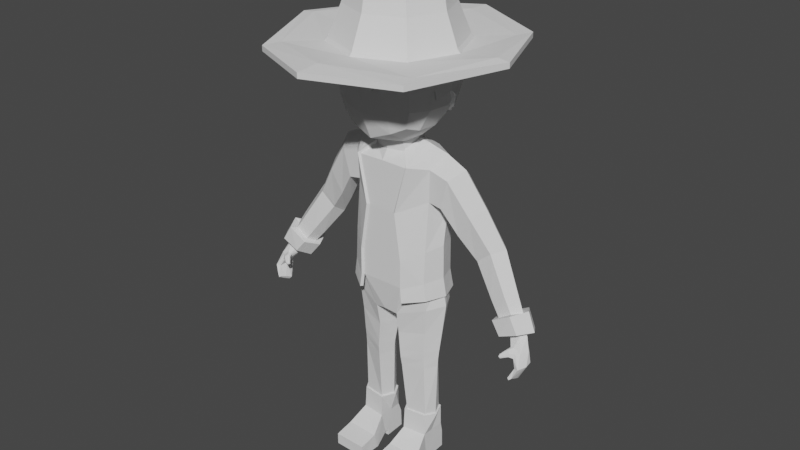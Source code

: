 # Source: model_final.blend  (saved by Blender 2.82.7; exported with 4.5.12 LTS)
import bpy
from mathutils import Matrix  # noqa: F401  (used for matrix-valued properties, if any)

bpy.ops.wm.read_factory_settings(use_empty=True)
scene = bpy.context.scene
scene.name = 'Scene'

# ---- collections
col_collection = bpy.data.collections.new('Collection'); scene.collection.children.link(col_collection)

# ---- world
world_world = bpy.data.worlds.new('World'); scene.world = world_world
world_world.use_nodes = True; world_world.node_tree.nodes.clear()
_N = world_world.node_tree.nodes; _L = world_world.node_tree.links
n0 = _N.new('ShaderNodeOutputWorld'); n0.name = 'World Output'; n0.location = (300, 300)
n1 = _N.new('ShaderNodeBackground'); n1.name = 'Background'; n1.location = (10, 300)
n1.inputs[0].default_value = (0.05088, 0.05088, 0.05088, 1.0)
_L.new(n1.outputs[0], n0.inputs[0])
n0.is_active_output = True
world_world.color = (0.05088, 0.05088, 0.05088)
world_world.use_sun_shadow = False
world_world.sun_shadow_jitter_overblur = 0.0

# ---- meshes
me_cube = bpy.data.meshes.new('Cube')
me_cube.from_pydata([(0.0, -0.743, 0.9061), (0.0, -0.746, -1.27), (0.0, -0.7454, -0.475), (0.0, -0.6912, 2.239), (1.166, -0.3141, -1.981), (1.222, 0.652, -1.956), (0.0, 0.8628, -2.163), (0.3515, -0.5624, -2.254), (0.4634, 0.7172, -2.221), (1.065, -0.1698, -5.522), (1.075, 0.4466, -5.522), (0.4759, -0.2487, -5.522), (0.4904, 0.4258, -5.522), (1.044, -0.2404, -3.654), (1.074, 0.3813, -3.629), (0.4799, 0.4105, -3.683), (0.4018, -0.4518, -3.707), (1.135, 0.5308, -2.766), (0.4298, 0.5866, -2.89), (1.099, -0.2653, -2.751), (0.3328, -0.4597, -2.903), (0.0, -0.6412, -2.163), (1.226, 0.1113, -5.522), (1.508, 0.1252, -1.888), (0.0, 0.1244, -2.255), (0.1744, 0.1244, -2.331), (0.3081, 0.105, -5.522), (0.229, 0.04692, -3.72), (1.325, 0.05439, -3.606), (1.417, 0.09599, -2.725), (0.1454, 0.1517, -2.928), (1.103, -0.2133, -5.522), (1.114, 0.4912, -5.522), (0.4293, -0.3035, -5.522), (0.4283, 0.4366, -5.522), (1.286, 0.108, -5.522), (0.2375, 0.1008, -5.522), (1.116, -0.247, -6.158), (1.128, 0.4902, -6.158), (0.416, -0.331, -6.158), (0.415, 0.4334, -6.158), (1.111, 0.09184, -6.158), (0.4126, 0.08442, -6.158), (0.2961, -0.8116, -6.541), (1.259, -0.7715, -6.541), (0.2848, -1.364, -6.635), (1.248, -1.342, -6.635), (0.2848, -1.355, -6.992), (1.248, -1.339, -6.976), (0.2848, -0.6699, -7.014), (1.248, -0.6732, -6.992), (0.416, -0.1692, -6.844), (1.116, -0.1724, -6.822), (0.416, -0.04181, -6.845), (1.116, -0.02587, -6.83), (0.416, -0.04185, -7.033), (1.116, -0.02582, -7.048), (0.416, 0.5721, -7.005), (1.116, 0.5884, -7.02), (0.416, 0.5503, -6.474), (1.116, 0.5724, -6.473), (3.767, -0.1209, -1.767), (4.191, 0.01514, -1.702), (4.185, -0.5007, -2.405), (4.303, -0.5401, -2.393), (4.017, 0.1001, -2.11), (3.928, -0.124, -2.13), (4.349, -0.02566, -2.387), (4.189, -0.4135, -2.739), (4.175, -0.6135, -2.662), (4.016, -0.4697, -2.723), (4.065, -0.618, -2.672), (3.97, -0.2748, -2.802), (4.164, -0.2745, -2.812), (4.114, -0.6449, -2.706), (4.068, -0.4863, -2.79), (4.023, -0.3122, -2.865), (4.337, -0.1105, -2.032), (4.143, -0.2565, -2.373), (3.927, -0.4311, -1.968), (4.228, -0.3299, -2.032), (4.004, -0.3096, -1.944), (3.914, -0.305, -1.969), (3.896, -0.2748, -2.008), (4.096, -0.446, -2.169), (4.068, -0.4004, -2.189), (4.117, -0.3959, -2.047), (3.778, -0.5541, -2.102), (3.932, -0.265, -2.108), (4.042, -0.3557, -2.208), (3.873, -0.4237, -1.994), (3.857, -0.4034, -2.017), (3.993, -0.518, -2.126), (3.968, -0.5207, -2.132), (3.997, -0.4968, -2.042), (3.873, -0.4133, -2.082), (3.951, -0.469, -2.158), (3.748, -0.5519, -2.12), (3.74, -0.5411, -2.134), (3.814, -0.6038, -2.193), (3.8, -0.6053, -2.197), (3.834, -0.5958, -2.144), (3.761, -0.6135, -2.156), (3.738, -0.529, -2.175), (3.794, -0.5758, -2.221), (0.0, -0.5291, 2.781), (0.0, 0.4757, 2.913), (0.4349, 0.3588, 2.909), (0.5737, 0.02952, 2.853), (0.4352, -0.3753, 2.781), (0.0, -0.5111, 2.51), (0.9827, -0.9404, 3.422), (0.8858, -0.9666, 5.908), (0.9766, 0.7574, 3.639), (0.8858, 0.8893, 5.835), (0.0, 1.011, 3.432), (0.0, 1.172, 5.847), (1.161, 0.8887, 4.738), (1.177, -0.04283, 3.309), (1.06, -0.01523, 6.085), (1.162, -1.03, 4.644), (0.0, -1.145, 2.998), (0.0, -1.248, 5.941), (0.0, 1.392, 4.694), (1.624, -0.02842, 4.678), (0.0, -1.541, 4.534), (0.0, -0.01308, 6.344), (0.5787, 0.8918, 3.518), (0.5229, 1.049, 5.889), (1.053, 0.9259, 5.412), (1.115, 0.8343, 4.074), (1.116, -0.5823, 3.308), (1.113, 0.4514, 3.446), (1.002, 0.5463, 6.002), (1.002, -0.5948, 6.059), (1.052, -1.029, 5.425), (1.118, -1.01, 3.889), (0.5916, -1.084, 3.227), (0.5229, -1.127, 5.983), (0.0, 1.388, 5.327), (0.6295, 1.187, 4.726), (0.0, 1.277, 4.03), (1.504, 0.4746, 4.712), (1.465, -0.0203, 5.489), (1.504, -0.5657, 4.665), (1.526, -0.03665, 3.909), (0.6327, -1.341, 4.588), (0.0, -1.498, 5.321), (0.0, -1.469, 3.737), (0.0, 0.5534, 2.988), (0.7172, -0.007224, 2.912), (0.0, -0.6557, 2.796), (0.0, 0.6688, 6.194), (0.0, -0.7113, 6.275), (0.5615, -0.01333, 6.327), (0.5791, 1.207, 5.375), (0.6113, 1.098, 4.069), (1.422, 0.4521, 3.992), (1.364, 0.5088, 5.468), (1.364, -0.5749, 5.481), (1.422, -0.5678, 3.892), (0.6205, -1.29, 3.814), (0.5795, -1.32, 5.379), (0.6118, 0.4979, 3.141), (0.6206, -0.6337, 2.973), (0.5394, 0.6107, 6.201), (0.5394, -0.6538, 6.279), (1.043, -0.223, -3.928), (0.4176, -0.4123, -3.973), (1.07, 0.3881, -3.902), (0.4855, 0.4106, -3.952), (0.248, 0.05843, -3.983), (1.303, 0.06562, -3.887), (1.06, -0.2522, -3.395), (0.3824, -0.4589, -3.476), (1.09, 0.4128, -3.367), (0.4658, 0.4553, -3.455), (1.351, 0.06129, -3.353), (0.2055, 0.07162, -3.492), (1.347, 0.09054, -1.02), (4.049, -0.1284, -1.687), (0.7462, -0.6912, 2.225), (0.4436, 0.4403, 2.577), (4.031, 0.1709, -1.766), (3.792, 0.1664, -1.834), (4.21, 0.08864, -2.071), (4.193, 0.03845, -2.405), (4.402, -0.2871, -2.369), (0.0, 0.5589, 2.578), (0.0, 0.8884, -1.27), (0.6238, -0.746, -1.27), (1.112, -0.3852, -1.087), (1.146, 0.6192, -1.069), (0.411, -0.743, 0.9061), (0.4627, -0.3572, 2.505), (0.5909, 0.08311, 2.681), (3.676, 0.007979, -1.862), (0.6306, 0.8476, -1.27), (0.6238, -0.7454, -0.475), (4.002, 0.183, -1.693), (3.759, 0.188, -1.772), (4.15, 0.02563, -1.625), (0.0, 0.9466, -0.5197), (0.6508, 0.9035, -0.5188), (0.0, 0.9009, 2.361), (0.0, 0.6121, 2.643), (1.752, -0.2736, 2.007), (1.219, -0.291, 2.172), (0.0, 0.9722, -1.267), (0.0, 1.168, 1.378), (0.6752, -0.8124, -1.268), (1.174, -0.4415, -1.086), (1.177, -0.3897, -0.1745), (1.432, 0.0639, -0.03606), (1.431, 0.08513, -1.019), (1.202, 0.681, -1.067), (1.208, 0.6601, -0.1136), (0.6459, 0.8253, 2.372), (0.6507, 1.125, 1.378), (0.47, -0.8029, 0.9065), (0.7999, -0.7459, 2.26), (0.8786, 0.1127, 2.714), (1.214, 0.7525, 2.077), (1.183, 0.8489, 1.239), (1.177, -0.2621, 1.249), (1.405, 0.2144, 2.5), (1.41, 0.2263, 0.8937), (2.504, 0.4197, -0.4813), (2.434, 0.4521, -0.3851), (2.445, 0.8133, -0.07499), (2.517, 0.8192, -0.1575), (3.218, 0.4111, 0.1447), (3.147, 0.4429, 0.2643), (2.977, 0.0512, 0.1008), (2.914, 0.07206, 0.2056), (2.446, 0.07616, -0.08318), (2.498, 0.09866, -0.1527), (2.812, 0.7601, 0.278), (2.884, 0.7647, 0.1635), (2.591, 0.324, 1.261), (1.983, 0.2091, 2.224), (2.347, -0.122, 1.113), (1.54, -0.2457, 1.176), (1.743, 0.6465, 1.927), (1.532, 0.7304, 1.169), (0.4842, -0.3951, 2.577), (0.6138, 0.08188, 2.762), (0.4586, 0.485, 2.647), (1.994, -0.08653, 0.4903), (2.314, 0.7269, 1.06), (2.385, 0.4299, -0.314), (2.025, 0.3339, 0.2122), (3.081, 0.4234, 0.3844), (2.851, 0.04961, 0.3055), (2.6, 0.781, -0.2736), (3.145, 0.5185, -1.048), (2.565, 0.07775, -0.2439), (3.109, -0.07885, -0.9886), (2.963, 0.7302, 0.03505), (3.489, 0.4945, -0.8236), (3.632, 0.02508, -1.807), (3.018, 0.2053, -1.184), (4.019, -0.1134, -1.618), (3.502, -0.09663, -0.7376), (3.723, 0.2058, -0.7221), (0.648, 0.9298, -1.268), (0.6773, -0.8101, -0.4728), (3.728, -0.1119, -1.709), (1.645, 0.2244, 0.8537), (1.986, 0.7887, 0.4948), (0.0, 0.9442, -1.67), (0.0, 1.031, -1.669), (1.181, -0.3816, -1.597), (1.246, -0.4402, -1.596), (0.6735, -0.7571, -1.67), (1.427, 0.1136, -1.57), (1.217, 0.6639, -1.59), (0.6806, 0.9017, -1.67), (1.514, 0.108, -1.57), (1.276, 0.7283, -1.589), (0.727, -0.8263, -1.669), (0.6987, 0.9872, -1.669), (3.279, 0.1166, -1.506), (3.759, -0.1411, -1.142), (3.456, 0.4104, -1.44), (3.398, -0.1394, -1.378), (3.746, 0.384, -1.237), (3.96, 0.1225, -1.144), (3.714, 0.2666, -1.792), (3.675, -0.1862, -1.705), (4.017, 0.2678, -1.671), (3.555, 0.0232, -1.845), (4.03, -0.1878, -1.568), (4.209, 0.03476, -1.588), (3.421, 0.02384, -1.972), (3.122, 0.1053, -1.581), (4.106, -0.3663, -1.52), (3.85, -0.3365, -1.079), (4.374, 0.04995, -1.521), (4.113, 0.136, -1.036), (3.832, 0.5847, -1.23), (3.318, -0.3254, -1.394), (3.359, 0.5829, -1.504), (3.663, 0.4535, -1.892), (3.592, -0.3855, -1.741), (4.125, 0.4571, -1.662)], [], [(190, 1, 21, 7), (77, 80, 64, 187), (190, 198, 2, 1), (195, 182, 107, 108), (2, 198, 193, 0), (0, 193, 181, 3), (179, 191, 4, 23), (172, 167, 9, 22), (24, 25, 7, 21), (189, 197, 8, 6), (191, 190, 7, 4), (197, 192, 5, 8), (26, 12, 34, 36), (170, 169, 10, 12), (167, 168, 11, 9), (171, 170, 12, 26), (178, 176, 15, 27), (173, 174, 16, 13), (176, 175, 14, 15), (177, 173, 13, 28), (23, 4, 19, 29), (8, 5, 17, 18), (4, 7, 20, 19), (25, 8, 18, 30), (7, 25, 30, 20), (5, 23, 29, 17), (175, 177, 28, 14), (174, 178, 27, 16), (168, 171, 26, 11), (22, 9, 31, 35), (6, 8, 25, 24), (169, 172, 22, 10), (192, 179, 23, 5), (194, 195, 108, 109), (62, 180, 80, 77), (180, 61, 82, 81), (11, 26, 36, 33), (9, 11, 33, 31), (10, 22, 35, 32), (12, 10, 32, 34), (36, 34, 40, 42), (33, 36, 42, 39), (31, 33, 39, 37), (35, 31, 37, 41), (32, 35, 41, 38), (34, 32, 38, 40), (37, 39, 43, 44), (44, 43, 45, 46), (46, 45, 47, 48), (48, 47, 49, 50), (50, 49, 51, 52), (52, 51, 53, 54), (54, 53, 55, 56), (56, 55, 57, 58), (58, 57, 59, 60), (38, 60, 59, 40), (46, 48, 50, 44), (44, 50, 52, 37), (37, 52, 54, 41), (41, 54, 60, 38), (56, 58, 60, 54), (43, 49, 47, 45), (39, 51, 49, 43), (42, 53, 51, 39), (42, 40, 59, 53), (53, 59, 57, 55), (80, 180, 81, 86), (78, 63, 85, 89), (66, 78, 89, 88), (78, 186, 72, 70), (64, 63, 71, 74, 69), (66, 65, 186, 78), (69, 74, 75, 68), (72, 76, 75, 70), (67, 187, 68, 73), (187, 64, 69, 68), (186, 67, 73, 76, 72), (63, 78, 70, 71), (75, 74, 71, 70), (75, 76, 73, 68), (86, 81, 79, 94), (81, 82, 90, 79), (88, 89, 96, 95), (85, 84, 92, 93), (196, 66, 88, 83), (64, 80, 86, 84), (61, 196, 83, 82), (63, 64, 84, 85), (79, 90, 97, 87), (95, 96, 104, 103), (93, 92, 99, 100), (96, 93, 100, 104), (83, 88, 95, 91), (84, 86, 94, 92), (82, 83, 91, 90), (89, 85, 93, 96), (97, 98, 103, 102), (87, 97, 102, 101), (102, 103, 104, 100), (101, 102, 100, 99), (94, 79, 87, 101), (91, 95, 103, 98), (92, 94, 101, 99), (90, 91, 98, 97), (182, 188, 106, 107), (110, 194, 109, 105), (3, 181, 194, 110), (123, 139, 155, 140), (139, 116, 128, 155), (155, 128, 114, 129), (140, 155, 129, 117), (115, 141, 156, 127), (141, 123, 140, 156), (156, 140, 117, 130), (127, 156, 130, 113), (113, 130, 157, 132), (130, 117, 142, 157), (157, 142, 124, 145), (132, 157, 145, 118), (117, 129, 158, 142), (129, 114, 133, 158), (158, 133, 119, 143), (142, 158, 143, 124), (124, 143, 159, 144), (143, 119, 134, 159), (159, 134, 112, 135), (144, 159, 135, 120), (118, 145, 160, 131), (145, 124, 144, 160), (160, 144, 120, 136), (131, 160, 136, 111), (111, 136, 161, 137), (136, 120, 146, 161), (161, 146, 125, 148), (137, 161, 148, 121), (120, 135, 162, 146), (135, 112, 138, 162), (162, 138, 122, 147), (146, 162, 147, 125), (115, 127, 163, 149), (127, 113, 132, 163), (163, 132, 118, 150), (150, 118, 131, 164), (164, 131, 111, 137), (151, 164, 137, 121), (114, 128, 165, 133), (128, 116, 152, 165), (165, 152, 126, 154), (133, 165, 154, 119), (119, 154, 166, 134), (154, 126, 153, 166), (166, 153, 122, 138), (134, 166, 138, 112), (109, 164, 151, 105), (109, 108, 150, 164), (107, 163, 150, 108), (107, 106, 149, 163), (14, 28, 172, 169), (16, 27, 171, 168), (27, 15, 170, 171), (13, 16, 168, 167), (15, 14, 169, 170), (28, 13, 167, 172), (20, 30, 178, 174), (17, 29, 177, 175), (29, 19, 173, 177), (18, 17, 175, 176), (19, 20, 174, 173), (30, 18, 176, 178), (196, 184, 65, 66), (183, 62, 77, 185), (184, 183, 185, 65), (185, 77, 187, 67), (65, 185, 67, 186), (196, 61, 267, 260), (188, 182, 247, 205), (61, 180, 262, 267), (211, 210, 280, 273), (208, 265, 281, 271), (198, 190, 210, 266), (193, 198, 266, 219), (194, 181, 220, 245), (181, 193, 219, 220), (214, 211, 273, 278), (215, 214, 278, 279), (180, 62, 201, 262), (62, 183, 199, 201), (182, 195, 246, 247), (184, 196, 260, 200), (179, 192, 276, 275), (195, 194, 245, 246), (183, 184, 200, 199), (219, 224, 207, 220), (203, 202, 209, 218), (214, 213, 212, 211), (265, 203, 216, 215), (268, 244, 269, 251), (251, 269, 229, 250), (218, 209, 204, 217), (213, 216, 223, 226), (266, 212, 224, 219), (225, 221, 220, 207), (223, 218, 217, 222), (211, 212, 266, 210), (216, 203, 218, 223), (208, 202, 203, 265), (222, 217, 221, 225), (212, 213, 226, 224), (215, 216, 213, 214), (293, 292, 262, 201), (292, 289, 267, 262), (291, 288, 200, 260), (288, 290, 199, 200), (289, 291, 260, 267), (290, 293, 201, 199), (237, 252, 232, 238), (235, 250, 228, 236), (229, 237, 238, 230), (250, 229, 230, 228), (253, 235, 236, 234), (252, 253, 234, 232), (225, 207, 206, 240), (207, 224, 242, 206), (226, 223, 244, 268), (223, 222, 243, 244), (224, 226, 268, 242), (222, 225, 240, 243), (217, 204, 205, 247), (220, 221, 246, 245), (221, 217, 247, 246), (240, 206, 241, 239), (206, 242, 248, 241), (244, 243, 249, 269), (242, 268, 251, 248), (243, 240, 239, 249), (258, 231, 264, 259), (256, 227, 261, 257), (254, 258, 259, 255), (227, 254, 255, 261), (233, 256, 257, 263), (231, 233, 263, 264), (239, 241, 253, 252), (241, 248, 235, 253), (269, 249, 237, 229), (248, 251, 250, 235), (249, 239, 252, 237), (232, 234, 233, 231), (234, 236, 256, 233), (228, 230, 254, 227), (230, 238, 258, 254), (236, 228, 227, 256), (238, 232, 231, 258), (275, 276, 279, 278), (272, 275, 278, 273), (276, 277, 281, 279), (274, 272, 273, 280), (277, 270, 271, 281), (210, 190, 274, 280), (192, 197, 277, 276), (191, 179, 275, 272), (197, 189, 270, 277), (190, 191, 272, 274), (265, 215, 279, 281), (259, 264, 287, 286), (257, 261, 282, 285), (255, 259, 286, 284), (261, 255, 284, 282), (263, 257, 285, 283), (264, 263, 283, 287), (293, 290, 305, 298), (283, 285, 301, 297), (288, 291, 294, 303), (286, 287, 299, 300), (282, 284, 302, 295), (290, 288, 303, 305), (300, 299, 298, 305), (301, 295, 294, 304), (302, 300, 305, 303), (295, 302, 303, 294), (297, 301, 304, 296), (299, 297, 296, 298), (285, 282, 295, 301), (289, 292, 296, 304), (287, 283, 297, 299), (291, 289, 304, 294), (284, 286, 300, 302), (292, 293, 298, 296)])
_uv = me_cube.uv_layers.new(name='UVMap')
_uv.uv.foreach_set('vector', [0.375, 0.8125, 0.375, 0.875, 0.375, 0.875, 0.375, 0.8075, 0.625, 0.625, 0.625, 0.7201, 0.625, 0.7168, 0.625, 0.6427, 0.375, 0.8125, 0.5559, 0.8125, 0.5559, 0.875, 0.375, 0.875, 0.6875, 0.625, 0.6831, 0.4885, 0.6831, 0.4885, 0.6875, 0.625, 0.5559, 0.875, 0.5559, 0.8125, 0.625, 0.8125, 0.625, 0.875, 0.625, 0.875, 0.625, 0.8125, 0.625, 0.8078, 0.625, 0.875, 0.4506, 0.625, 0.432, 0.7428, 0.375, 0.7415, 0.375, 0.625, 0.375, 0.625, 0.3743, 0.7409, 0.3706, 0.7371, 0.375, 0.625, 0.25, 0.625, 0.3125, 0.625, 0.322, 0.7483, 0.25, 0.75, 0.375, 0.375, 0.375, 0.4375, 0.3745, 0.449, 0.375, 0.375, 0.432, 0.7428, 0.375, 0.8125, 0.375, 0.8075, 0.375, 0.7415, 0.375, 0.4375, 0.4383, 0.4898, 0.375, 0.4899, 0.3745, 0.449, 0.3125, 0.625, 0.3256, 0.5258, 0.3245, 0.5342, 0.3125, 0.625, 0.3749, 0.4499, 0.3741, 0.4908, 0.3695, 0.4954, 0.3738, 0.45, 0.3743, 0.7409, 0.375, 0.8075, 0.375, 0.8075, 0.3706, 0.7371, 0.3125, 0.625, 0.3144, 0.529, 0.3256, 0.5258, 0.3125, 0.625, 0.3125, 0.625, 0.3125, 0.5305, 0.3125, 0.5295, 0.3125, 0.625, 0.375, 0.7415, 0.375, 0.8075, 0.375, 0.8075, 0.375, 0.7415, 0.375, 0.4501, 0.375, 0.4899, 0.3749, 0.49, 0.3751, 0.4499, 0.375, 0.625, 0.375, 0.7415, 0.375, 0.7415, 0.375, 0.625, 0.375, 0.625, 0.375, 0.7415, 0.375, 0.7415, 0.375, 0.625, 0.3745, 0.449, 0.375, 0.4899, 0.375, 0.4899, 0.375, 0.4506, 0.375, 0.7415, 0.375, 0.8075, 0.375, 0.8075, 0.375, 0.7415, 0.3125, 0.625, 0.3368, 0.5353, 0.3125, 0.5329, 0.3125, 0.625, 0.322, 0.7483, 0.3125, 0.625, 0.3125, 0.625, 0.3125, 0.7495, 0.375, 0.4899, 0.375, 0.625, 0.375, 0.625, 0.375, 0.4899, 0.375, 0.4899, 0.375, 0.625, 0.375, 0.625, 0.3749, 0.49, 0.3125, 0.749, 0.3125, 0.625, 0.3125, 0.625, 0.3125, 0.7488, 0.3132, 0.749, 0.3125, 0.625, 0.3125, 0.625, 0.3175, 0.75, 0.375, 0.625, 0.3706, 0.7371, 0.3706, 0.7371, 0.375, 0.625, 0.25, 0.5, 0.3368, 0.5353, 0.3125, 0.625, 0.25, 0.625, 0.3741, 0.4908, 0.375, 0.625, 0.375, 0.625, 0.3695, 0.4954, 0.4383, 0.4898, 0.4506, 0.625, 0.375, 0.625, 0.375, 0.4899, 0.6875, 0.7259, 0.6875, 0.625, 0.6875, 0.625, 0.6875, 0.7259, 0.625, 0.625, 0.625, 0.7201, 0.625, 0.7201, 0.625, 0.625, 0.625, 0.7201, 0.625, 0.7344, 0.625, 0.7344, 0.625, 0.7201, 0.3175, 0.75, 0.3125, 0.625, 0.3125, 0.625, 0.3175, 0.75, 0.3706, 0.7371, 0.375, 0.8075, 0.375, 0.8075, 0.3706, 0.7371, 0.3695, 0.4954, 0.375, 0.625, 0.375, 0.625, 0.3695, 0.4954, 0.3738, 0.45, 0.3695, 0.4954, 0.3695, 0.4954, 0.374, 0.4477, 0.3125, 0.625, 0.3245, 0.5342, 0.3245, 0.5342, 0.3125, 0.625, 0.3175, 0.75, 0.3125, 0.625, 0.3125, 0.625, 0.3175, 0.75, 0.3706, 0.7371, 0.375, 0.8075, 0.375, 0.8075, 0.3706, 0.7371, 0.375, 0.625, 0.3706, 0.7371, 0.3706, 0.7371, 0.375, 0.625, 0.3695, 0.4954, 0.375, 0.625, 0.375, 0.625, 0.3695, 0.4954, 0.374, 0.4477, 0.3695, 0.4954, 0.3695, 0.4954, 0.3738, 0.4504, 0.3706, 0.7371, 0.375, 0.8075, 0.375, 0.8075, 0.3706, 0.7371, 0.3706, 0.7371, 0.375, 0.8075, 0.375, 0.8075, 0.3706, 0.7371, 0.3706, 0.7371, 0.375, 0.8075, 0.375, 0.8075, 0.3706, 0.7371, 0.3706, 0.7371, 0.375, 0.8075, 0.375, 0.8075, 0.3706, 0.7371, 0.3706, 0.7371, 0.375, 0.8075, 0.375, 0.8075, 0.3706, 0.7371, 0.3706, 0.7371, 0.375, 0.8075, 0.375, 0.8075, 0.3706, 0.7371, 0.3706, 0.7371, 0.375, 0.8075, 0.375, 0.8075, 0.3706, 0.7371, 0.3706, 0.7371, 0.375, 0.8075, 0.375, 0.8075, 0.3706, 0.7371, 0.3706, 0.7371, 0.375, 0.8075, 0.375, 0.8075, 0.3706, 0.7371, 0.3695, 0.4954, 0.3706, 0.7371, 0.375, 0.8075, 0.3738, 0.4504, 0.3706, 0.7371, 0.3706, 0.7371, 0.3706, 0.7371, 0.3706, 0.7371, 0.3706, 0.7371, 0.3706, 0.7371, 0.3706, 0.7371, 0.3706, 0.7371, 0.3706, 0.7371, 0.3706, 0.7371, 0.3706, 0.7371, 0.375, 0.625, 0.375, 0.625, 0.3706, 0.7371, 0.3706, 0.7371, 0.3695, 0.4954, 0.3706, 0.7371, 0.3706, 0.7371, 0.3706, 0.7371, 0.3706, 0.7371, 0.375, 0.8075, 0.375, 0.8075, 0.375, 0.8075, 0.375, 0.8075, 0.375, 0.8075, 0.375, 0.8075, 0.375, 0.8075, 0.375, 0.8075, 0.3125, 0.625, 0.375, 0.8075, 0.375, 0.8075, 0.375, 0.8075, 0.3125, 0.625, 0.3738, 0.4504, 0.375, 0.8075, 0.375, 0.8075, 0.375, 0.8075, 0.375, 0.8075, 0.375, 0.8075, 0.375, 0.8075, 0.625, 0.7201, 0.625, 0.7201, 0.625, 0.7201, 0.625, 0.7201, 0.625, 0.625, 0.625, 0.7088, 0.625, 0.687, 0.625, 0.625, 0.625, 0.625, 0.625, 0.625, 0.625, 0.625, 0.625, 0.625, 0.625, 0.625, 0.625, 0.4985, 0.625, 0.4898, 0.625, 0.625, 0.625, 0.7168, 0.625, 0.7088, 0.625, 0.7344, 0.625, 0.728, 0.625, 0.7247, 0.625, 0.625, 0.625, 0.4898, 0.625, 0.4985, 0.625, 0.625, 0.625, 0.7247, 0.625, 0.728, 0.625, 0.625, 0.625, 0.625, 0.625, 0.4898, 0.6286, 0.4986, 0.625, 0.625, 0.625, 0.625, 0.6295, 0.5724, 0.625, 0.6427, 0.625, 0.625, 0.6291, 0.5257, 0.625, 0.6427, 0.625, 0.7168, 0.625, 0.7247, 0.625, 0.625, 0.625, 0.4985, 0.625, 0.4894, 0.625, 0.4897, 0.625, 0.4898, 0.625, 0.4898, 0.625, 0.7088, 0.625, 0.625, 0.625, 0.625, 0.625, 0.7344, 0.625, 0.625, 0.625, 0.728, 0.625, 0.7344, 0.625, 0.625, 0.625, 0.625, 0.6286, 0.4986, 0.6291, 0.5257, 0.625, 0.625, 0.625, 0.7201, 0.625, 0.7201, 0.625, 0.7201, 0.625, 0.7201, 0.625, 0.7201, 0.625, 0.7344, 0.625, 0.7344, 0.625, 0.7201, 0.625, 0.625, 0.625, 0.625, 0.625, 0.625, 0.625, 0.625, 0.625, 0.687, 0.625, 0.7201, 0.625, 0.7201, 0.625, 0.7344, 0.625, 0.625, 0.625, 0.625, 0.625, 0.625, 0.625, 0.625, 0.625, 0.7168, 0.625, 0.7201, 0.625, 0.7201, 0.625, 0.7201, 0.625, 0.7344, 0.625, 0.625, 0.625, 0.625, 0.625, 0.7344, 0.625, 0.7088, 0.625, 0.7168, 0.625, 0.7201, 0.625, 0.687, 0.625, 0.7201, 0.625, 0.7344, 0.625, 0.7344, 0.625, 0.7201, 0.625, 0.625, 0.625, 0.625, 0.625, 0.625, 0.625, 0.625, 0.625, 0.7344, 0.625, 0.7201, 0.625, 0.7201, 0.625, 0.7344, 0.625, 0.625, 0.625, 0.7344, 0.625, 0.7344, 0.625, 0.625, 0.625, 0.625, 0.625, 0.625, 0.625, 0.625, 0.625, 0.625, 0.625, 0.7201, 0.625, 0.7201, 0.625, 0.7201, 0.625, 0.7201, 0.625, 0.7344, 0.625, 0.625, 0.625, 0.625, 0.625, 0.7344, 0.625, 0.625, 0.625, 0.687, 0.625, 0.7344, 0.625, 0.625, 0.625, 0.7344, 0.625, 0.625, 0.625, 0.625, 0.625, 0.7344, 0.625, 0.7201, 0.625, 0.7344, 0.625, 0.7344, 0.625, 0.7201, 0.625, 0.7344, 0.625, 0.625, 0.625, 0.625, 0.625, 0.7344, 0.625, 0.7201, 0.625, 0.7344, 0.625, 0.7344, 0.625, 0.7201, 0.625, 0.7201, 0.625, 0.7201, 0.625, 0.7201, 0.625, 0.7201, 0.625, 0.625, 0.625, 0.625, 0.625, 0.625, 0.625, 0.625, 0.625, 0.7201, 0.625, 0.7201, 0.625, 0.7201, 0.625, 0.7201, 0.625, 0.7344, 0.625, 0.625, 0.625, 0.625, 0.625, 0.7344, 0.625, 0.4375, 0.625, 0.375, 0.625, 0.375, 0.625, 0.4375, 0.625, 0.875, 0.625, 0.8078, 0.625, 0.8078, 0.625, 0.875, 0.625, 0.875, 0.625, 0.8078, 0.625, 0.8078, 0.625, 0.875, 0.5003, 0.3745, 0.5667, 0.3717, 0.5739, 0.4234, 0.5, 0.4275, 0.5667, 0.3717, 0.6316, 0.37, 0.6495, 0.413, 0.5739, 0.4234, 0.5739, 0.4234, 0.6495, 0.413, 0.6753, 0.4497, 0.579, 0.4805, 0.5, 0.4275, 0.5739, 0.4234, 0.579, 0.4805, 0.5, 0.4872, 0.3689, 0.3723, 0.4342, 0.3741, 0.4261, 0.4234, 0.3505, 0.413, 0.4342, 0.3741, 0.5003, 0.3745, 0.5, 0.4275, 0.4261, 0.4234, 0.4261, 0.4234, 0.5, 0.4275, 0.5, 0.4872, 0.421, 0.4805, 0.3505, 0.413, 0.4261, 0.4234, 0.421, 0.4805, 0.3247, 0.4497, 0.3247, 0.4497, 0.421, 0.4805, 0.4257, 0.5507, 0.3555, 0.546, 0.421, 0.4805, 0.5, 0.4872, 0.5, 0.554, 0.4257, 0.5507, 0.4257, 0.5507, 0.5, 0.554, 0.5, 0.625, 0.429, 0.625, 0.3555, 0.546, 0.4257, 0.5507, 0.429, 0.625, 0.3622, 0.625, 0.5, 0.4872, 0.579, 0.4805, 0.5743, 0.5507, 0.5, 0.554, 0.579, 0.4805, 0.6753, 0.4497, 0.6445, 0.546, 0.5743, 0.5507, 0.5743, 0.5507, 0.6445, 0.546, 0.6378, 0.625, 0.571, 0.625, 0.5, 0.554, 0.5743, 0.5507, 0.571, 0.625, 0.5, 0.625, 0.5, 0.625, 0.571, 0.625, 0.5743, 0.6993, 0.5, 0.696, 0.571, 0.625, 0.6378, 0.625, 0.6445, 0.704, 0.5743, 0.6993, 0.5743, 0.6993, 0.6445, 0.704, 0.6753, 0.8003, 0.579, 0.7695, 0.5, 0.696, 0.5743, 0.6993, 0.579, 0.7695, 0.5, 0.7628, 0.3622, 0.625, 0.429, 0.625, 0.4257, 0.6993, 0.3555, 0.704, 0.429, 0.625, 0.5, 0.625, 0.5, 0.696, 0.4257, 0.6993, 0.4257, 0.6993, 0.5, 0.696, 0.5, 0.7628, 0.421, 0.7695, 0.3555, 0.704, 0.4257, 0.6993, 0.421, 0.7695, 0.3247, 0.8003, 0.3247, 0.8003, 0.421, 0.7695, 0.4261, 0.8266, 0.3505, 0.837, 0.421, 0.7695, 0.5, 0.7628, 0.5, 0.8225, 0.4261, 0.8266, 0.4261, 0.8266, 0.5, 0.8225, 0.5006, 0.8772, 0.4354, 0.878, 0.3505, 0.837, 0.4261, 0.8266, 0.4354, 0.878, 0.3704, 0.8798, 0.5, 0.7628, 0.579, 0.7695, 0.5739, 0.8266, 0.5, 0.8225, 0.579, 0.7695, 0.6753, 0.8003, 0.6495, 0.837, 0.5739, 0.8266, 0.5739, 0.8266, 0.6495, 0.837, 0.6314, 0.88, 0.5665, 0.8783, 0.5, 0.8225, 0.5739, 0.8266, 0.5665, 0.8783, 0.5006, 0.8772, 0.2472, 0.4939, 0.288, 0.4755, 0.2984, 0.5511, 0.2485, 0.559, 0.288, 0.4755, 0.3247, 0.4497, 0.3555, 0.546, 0.2984, 0.5511, 0.2984, 0.5511, 0.3555, 0.546, 0.3622, 0.625, 0.3025, 0.625, 0.3025, 0.625, 0.3622, 0.625, 0.3555, 0.704, 0.2984, 0.6989, 0.2984, 0.6989, 0.3555, 0.704, 0.3247, 0.8003, 0.288, 0.7745, 0.2469, 0.6908, 0.2984, 0.6989, 0.288, 0.7745, 0.2453, 0.755, 0.6753, 0.4497, 0.712, 0.4755, 0.7016, 0.5511, 0.6445, 0.546, 0.712, 0.4755, 0.7551, 0.4964, 0.7536, 0.5606, 0.7016, 0.5511, 0.7016, 0.5511, 0.7536, 0.5606, 0.7529, 0.625, 0.6975, 0.625, 0.6445, 0.546, 0.7016, 0.5511, 0.6975, 0.625, 0.6378, 0.625, 0.6378, 0.625, 0.6975, 0.625, 0.7016, 0.6989, 0.6445, 0.704, 0.6975, 0.625, 0.7529, 0.625, 0.7536, 0.6894, 0.7016, 0.6989, 0.7016, 0.6989, 0.7536, 0.6894, 0.7552, 0.7536, 0.712, 0.7745, 0.6445, 0.704, 0.7016, 0.6989, 0.712, 0.7745, 0.6753, 0.8003, 0.625, 0.8078, 0.2984, 0.6989, 0.2469, 0.6908, 0.625, 0.875, 0.625, 0.8078, 0.6875, 0.625, 0.3025, 0.625, 0.2984, 0.6989, 0.6831, 0.4885, 0.2984, 0.5511, 0.3025, 0.625, 0.6875, 0.625, 0.6831, 0.4885, 0.625, 0.375, 0.2485, 0.559, 0.2984, 0.5511, 0.3749, 0.49, 0.375, 0.625, 0.375, 0.625, 0.3741, 0.4908, 0.3125, 0.7488, 0.3125, 0.625, 0.3125, 0.625, 0.3132, 0.749, 0.3125, 0.625, 0.3125, 0.5295, 0.3144, 0.529, 0.3125, 0.625, 0.375, 0.7415, 0.375, 0.8075, 0.375, 0.8075, 0.3743, 0.7409, 0.3751, 0.4499, 0.3749, 0.49, 0.3741, 0.4908, 0.3749, 0.4499, 0.375, 0.625, 0.375, 0.7415, 0.3743, 0.7409, 0.375, 0.625, 0.3125, 0.7495, 0.3125, 0.625, 0.3125, 0.625, 0.3125, 0.749, 0.375, 0.4899, 0.375, 0.625, 0.375, 0.625, 0.375, 0.4899, 0.375, 0.625, 0.375, 0.7415, 0.375, 0.7415, 0.375, 0.625, 0.375, 0.4506, 0.375, 0.4899, 0.375, 0.4899, 0.375, 0.4501, 0.375, 0.7415, 0.375, 0.8075, 0.375, 0.8075, 0.375, 0.7415, 0.3125, 0.625, 0.3125, 0.5329, 0.3125, 0.5305, 0.3125, 0.625, 0.625, 0.625, 0.625, 0.4898, 0.625, 0.4898, 0.625, 0.625, 0.6353, 0.499, 0.625, 0.625, 0.625, 0.625, 0.6329, 0.5283, 0.625, 0.4898, 0.625, 0.4898, 0.625, 0.4896, 0.625, 0.4898, 0.6329, 0.5283, 0.625, 0.625, 0.625, 0.6427, 0.6295, 0.5724, 0.625, 0.4898, 0.625, 0.4896, 0.625, 0.4894, 0.625, 0.4985, 0.625, 0.625, 0.625, 0.7344, 0.625, 0.7344, 0.625, 0.625, 0.625, 0.375, 0.625, 0.4375, 0.625, 0.4375, 0.625, 0.375, 0.625, 0.7344, 0.625, 0.7201, 0.625, 0.7201, 0.625, 0.7344, 0.432, 0.7428, 0.375, 0.8125, 0.375, 0.8125, 0.432, 0.7428, 0.375, 0.375, 0.375, 0.4375, 0.375, 0.4375, 0.375, 0.375, 0.5559, 0.8125, 0.375, 0.8125, 0.375, 0.8125, 0.5559, 0.8125, 0.625, 0.8125, 0.5559, 0.8125, 0.5559, 0.8125, 0.625, 0.8125, 0.625, 0.8078, 0.625, 0.8078, 0.625, 0.8078, 0.625, 0.8078, 0.625, 0.8078, 0.625, 0.8125, 0.625, 0.8125, 0.625, 0.8078, 0.4506, 0.625, 0.432, 0.7428, 0.432, 0.7428, 0.4506, 0.625, 0.4383, 0.4898, 0.4506, 0.625, 0.4506, 0.625, 0.4383, 0.4898, 0.625, 0.7201, 0.625, 0.625, 0.625, 0.625, 0.625, 0.7201, 0.625, 0.625, 0.6353, 0.499, 0.6353, 0.499, 0.625, 0.625, 0.6831, 0.4885, 0.6875, 0.625, 0.6875, 0.625, 0.6831, 0.4885, 0.625, 0.4898, 0.625, 0.625, 0.625, 0.625, 0.625, 0.4898, 0.4506, 0.625, 0.4383, 0.4898, 0.4383, 0.4898, 0.4506, 0.625, 0.6875, 0.625, 0.6875, 0.7259, 0.6875, 0.7259, 0.6875, 0.625, 0.625, 0.4898, 0.625, 0.4898, 0.625, 0.4898, 0.625, 0.4898, 0.625, 0.8125, 0.625, 0.7344, 0.625, 0.7201, 0.625, 0.8078, 0.5559, 0.4375, 0.5559, 0.375, 0.625, 0.375, 0.625, 0.4375, 0.4506, 0.625, 0.625, 0.625, 0.6079, 0.7428, 0.432, 0.7428, 0.375, 0.4375, 0.5559, 0.4375, 0.6137, 0.4898, 0.4383, 0.4898, 0.625, 0.625, 0.625, 0.4898, 0.625, 0.4898, 0.625, 0.625, 0.625, 0.625, 0.625, 0.4898, 0.625, 0.4898, 0.625, 0.625, 0.625, 0.4375, 0.625, 0.375, 0.625, 0.375, 0.625, 0.4388, 0.625, 0.625, 0.6137, 0.4898, 0.625, 0.4898, 0.625, 0.625, 0.5559, 0.8125, 0.6079, 0.7428, 0.625, 0.7344, 0.625, 0.8125, 0.625, 0.625, 0.6875, 0.625, 0.6875, 0.7259, 0.625, 0.7201, 0.625, 0.4898, 0.625, 0.4375, 0.625, 0.4388, 0.625, 0.4921, 0.432, 0.7428, 0.6079, 0.7428, 0.5559, 0.8125, 0.375, 0.8125, 0.6137, 0.4898, 0.5559, 0.4375, 0.625, 0.4375, 0.625, 0.4898, 0.375, 0.375, 0.5559, 0.375, 0.5559, 0.4375, 0.375, 0.4375, 0.6292, 0.5074, 0.6833, 0.4954, 0.6875, 0.625, 0.625, 0.625, 0.6079, 0.7428, 0.625, 0.625, 0.625, 0.625, 0.625, 0.7344, 0.4383, 0.4898, 0.6137, 0.4898, 0.625, 0.625, 0.4506, 0.625, 0.625, 0.625, 0.625, 0.7201, 0.625, 0.7201, 0.625, 0.625, 0.625, 0.7201, 0.625, 0.7344, 0.625, 0.7344, 0.625, 0.7201, 0.625, 0.625, 0.625, 0.4898, 0.625, 0.4898, 0.625, 0.625, 0.625, 0.4898, 0.625, 0.4898, 0.625, 0.4898, 0.625, 0.4898, 0.625, 0.7344, 0.625, 0.625, 0.625, 0.625, 0.625, 0.7344, 0.6353, 0.4991, 0.625, 0.625, 0.625, 0.625, 0.6353, 0.499, 0.6351, 0.5011, 0.625, 0.625, 0.625, 0.625, 0.6351, 0.5012, 0.625, 0.7344, 0.625, 0.625, 0.625, 0.625, 0.625, 0.7344, 0.625, 0.4898, 0.625, 0.4898, 0.625, 0.4898, 0.625, 0.4898, 0.625, 0.625, 0.625, 0.4898, 0.625, 0.4898, 0.625, 0.625, 0.625, 0.7201, 0.625, 0.7344, 0.625, 0.7344, 0.625, 0.7201, 0.625, 0.625, 0.625, 0.7201, 0.625, 0.7201, 0.625, 0.625, 0.625, 0.625, 0.625, 0.7201, 0.625, 0.7201, 0.625, 0.625, 0.625, 0.7201, 0.625, 0.7344, 0.625, 0.7344, 0.625, 0.7201, 0.625, 0.625, 0.625, 0.4898, 0.625, 0.4898, 0.625, 0.625, 0.625, 0.4898, 0.625, 0.4921, 0.625, 0.4898, 0.625, 0.4898, 0.625, 0.7344, 0.625, 0.625, 0.625, 0.625, 0.625, 0.7344, 0.6356, 0.4959, 0.625, 0.625, 0.625, 0.625, 0.6353, 0.4989, 0.625, 0.4388, 0.625, 0.375, 0.625, 0.375, 0.625, 0.4375, 0.6875, 0.7259, 0.6875, 0.625, 0.6875, 0.625, 0.6875, 0.7259, 0.6875, 0.625, 0.6833, 0.4954, 0.6831, 0.4885, 0.6875, 0.625, 0.625, 0.625, 0.625, 0.7201, 0.625, 0.7201, 0.625, 0.625, 0.625, 0.7201, 0.625, 0.7344, 0.625, 0.7344, 0.625, 0.7201, 0.625, 0.4898, 0.625, 0.4898, 0.625, 0.4898, 0.625, 0.4898, 0.625, 0.7344, 0.625, 0.625, 0.625, 0.625, 0.625, 0.7344, 0.6353, 0.4989, 0.625, 0.625, 0.625, 0.625, 0.6352, 0.5, 0.6351, 0.5011, 0.625, 0.625, 0.625, 0.625, 0.6352, 0.5001, 0.625, 0.7344, 0.625, 0.625, 0.625, 0.625, 0.625, 0.7344, 0.625, 0.4898, 0.625, 0.4898, 0.625, 0.4898, 0.625, 0.4898, 0.625, 0.625, 0.625, 0.4898, 0.625, 0.4898, 0.625, 0.625, 0.625, 0.7201, 0.625, 0.7344, 0.625, 0.7344, 0.625, 0.7201, 0.625, 0.625, 0.625, 0.7201, 0.625, 0.7201, 0.625, 0.625, 0.625, 0.625, 0.625, 0.7201, 0.625, 0.7201, 0.625, 0.625, 0.625, 0.7201, 0.625, 0.7344, 0.625, 0.7344, 0.625, 0.7201, 0.625, 0.4898, 0.625, 0.4898, 0.625, 0.4898, 0.625, 0.4898, 0.625, 0.7344, 0.625, 0.625, 0.625, 0.625, 0.625, 0.7344, 0.6352, 0.5, 0.625, 0.625, 0.625, 0.625, 0.6351, 0.5011, 0.625, 0.625, 0.625, 0.7201, 0.625, 0.7201, 0.625, 0.625, 0.625, 0.7201, 0.625, 0.7344, 0.625, 0.7344, 0.625, 0.7201, 0.625, 0.625, 0.625, 0.4898, 0.625, 0.4898, 0.625, 0.625, 0.625, 0.4898, 0.625, 0.4898, 0.625, 0.4898, 0.625, 0.4898, 0.625, 0.7344, 0.625, 0.625, 0.625, 0.625, 0.625, 0.7344, 0.6351, 0.5012, 0.625, 0.625, 0.625, 0.625, 0.6351, 0.5011, 0.4506, 0.625, 0.4383, 0.4898, 0.4383, 0.4898, 0.4506, 0.625, 0.432, 0.7428, 0.4506, 0.625, 0.4506, 0.625, 0.432, 0.7428, 0.4383, 0.4898, 0.375, 0.4375, 0.375, 0.4375, 0.4383, 0.4898, 0.375, 0.8125, 0.432, 0.7428, 0.432, 0.7428, 0.375, 0.8125, 0.375, 0.4375, 0.375, 0.375, 0.375, 0.375, 0.375, 0.4375, 0.375, 0.8125, 0.375, 0.8125, 0.375, 0.8125, 0.375, 0.8125, 0.4383, 0.4898, 0.375, 0.4375, 0.375, 0.4375, 0.4383, 0.4898, 0.432, 0.7428, 0.4506, 0.625, 0.4506, 0.625, 0.432, 0.7428, 0.375, 0.4375, 0.375, 0.375, 0.375, 0.375, 0.375, 0.4375, 0.375, 0.8125, 0.432, 0.7428, 0.432, 0.7428, 0.375, 0.8125, 0.375, 0.4375, 0.4383, 0.4898, 0.4383, 0.4898, 0.375, 0.4375, 0.6352, 0.5001, 0.625, 0.625, 0.625, 0.625, 0.6352, 0.4996, 0.625, 0.7344, 0.625, 0.625, 0.625, 0.625, 0.625, 0.7344, 0.625, 0.4898, 0.625, 0.4898, 0.625, 0.4898, 0.625, 0.4898, 0.625, 0.625, 0.625, 0.4898, 0.625, 0.4898, 0.625, 0.625, 0.625, 0.7201, 0.625, 0.7344, 0.625, 0.7344, 0.625, 0.7201, 0.625, 0.625, 0.625, 0.7201, 0.625, 0.7201, 0.625, 0.625, 0.625, 0.625, 0.6353, 0.4991, 0.6353, 0.4991, 0.625, 0.625, 0.625, 0.7201, 0.625, 0.7344, 0.625, 0.7344, 0.625, 0.7201, 0.625, 0.4898, 0.625, 0.625, 0.625, 0.625, 0.625, 0.4898, 0.6352, 0.4996, 0.625, 0.625, 0.625, 0.625, 0.6352, 0.4996, 0.625, 0.625, 0.625, 0.4898, 0.625, 0.4898, 0.625, 0.625, 0.625, 0.4898, 0.625, 0.4898, 0.625, 0.4898, 0.625, 0.4898, 0.6352, 0.4996, 0.625, 0.625, 0.625, 0.625, 0.6353, 0.4991, 0.625, 0.7344, 0.625, 0.625, 0.625, 0.625, 0.625, 0.7344, 0.625, 0.4898, 0.625, 0.4898, 0.625, 0.4898, 0.625, 0.4898, 0.625, 0.625, 0.625, 0.4898, 0.625, 0.4898, 0.625, 0.625, 0.625, 0.7201, 0.625, 0.7344, 0.625, 0.7344, 0.625, 0.7201, 0.625, 0.625, 0.625, 0.7201, 0.625, 0.7201, 0.625, 0.625, 0.625, 0.7344, 0.625, 0.625, 0.625, 0.625, 0.625, 0.7344, 0.625, 0.7344, 0.625, 0.7201, 0.625, 0.7201, 0.625, 0.7344, 0.625, 0.625, 0.625, 0.7201, 0.625, 0.7201, 0.625, 0.625, 0.625, 0.625, 0.625, 0.7344, 0.625, 0.7344, 0.625, 0.625, 0.625, 0.4898, 0.625, 0.4898, 0.625, 0.4898, 0.625, 0.4898, 0.625, 0.7201, 0.625, 0.625, 0.625, 0.625, 0.625, 0.7201])
me_cube.use_remesh_fix_poles = True
me_cube.use_remesh_preserve_attributes = False
me_cube.use_mirror_vertex_groups = False
me_cube.update()
me_cube_003 = bpy.data.meshes.new('Cube.003')
me_cube_003.from_pydata([(0.0, 3.487, 5.027), (0.0, -3.487, 5.046), (2.148, -2.465, 4.957), (3.17, 2.592e-08, 5.052), (2.148, 2.465, 4.957), (0.0, 3.487, 5.173), (0.0, -3.487, 5.192), (2.148, -2.465, 5.103), (3.17, 2.592e-08, 5.199), (2.148, 2.465, 5.103), (0.0, -2.83, 5.231), (2.001, -2.001, 5.111), (0.0, 2.83, 5.205), (2.83, 3.375e-08, 5.239), (2.001, 2.001, 5.111), (1.444e-08, 1.799, 5.111), (1.717e-07, -1.799, 5.111), (1.272, -1.272, 5.111), (1.799, 2.809e-08, 5.111), (1.272, 1.272, 5.111), (4.6e-08, 0.987, 6.97), (0.0, -1.035, 6.971), (0.7179, -0.7179, 6.971), (1.035, 0.04662, 6.971), (0.6979, 0.6979, 6.97), (1.678e-07, -1.719, 5.2), (1.215, -1.215, 5.2), (1.757e-08, 1.719, 5.2), (1.215, 1.215, 5.2), (1.719, 2.691e-08, 5.2), (0.0, -1.191, 6.823), (4.046e-08, 1.13, 6.835), (0.7987, 0.7987, 6.835), (0.8283, -0.8283, 6.823), (1.191, 0.04662, 6.823), (5.831e-08, 0.5497, 7.032), (0.0, -0.5555, 7.039), (0.3792, -0.3792, 7.039), (0.5555, 0.04662, 7.039), (0.3887, 0.3887, 7.032), (0.795, 0.04662, 7.005), (0.5433, 0.5433, 7.001), (0.0, -0.795, 7.005), (0.5485, -0.5485, 7.005), (5.215e-08, 0.7683, 7.001), (0.0, 1.714, 4.964), (0.0, -1.714, 4.968), (1.212, -1.212, 4.914), (1.714, 3.019e-08, 4.984), (1.212, 1.212, 4.914), (0.0, 1.624, 4.964), (0.0, -1.624, 4.968), (1.148, -1.148, 4.914), (1.624, 2.806e-08, 4.984), (1.148, 1.148, 4.914), (5.886e-08, 1.044, 6.547), (1.501e-07, -1.044, 6.547), (0.7381, -0.7381, 6.547), (1.044, 2.18e-08, 6.547), (0.7381, 0.7381, 6.547), (1.028, 1.028, 5.73), (1.454, 2.717e-08, 5.73), (1.028, -1.028, 5.73), (1.519e-07, -1.454, 5.73), (2.482e-08, 1.454, 5.73), (0.994, -0.9652, 6.015), (1.394, 2.127e-08, 6.015), (0.0, -1.365, 6.015), (0.0, 1.365, 6.015), (0.994, 0.9652, 6.015)], [], [(4, 3, 8, 9), (2, 1, 6, 7), (0, 4, 9, 5), (3, 2, 7, 8), (9, 8, 13, 14), (7, 6, 10, 11), (5, 9, 14, 12), (8, 7, 11, 13), (12, 14, 19, 15), (13, 11, 17, 18), (14, 13, 18, 19), (11, 10, 16, 17), (33, 30, 21, 22), (31, 32, 24, 20), (34, 33, 22, 23), (32, 34, 23, 24), (19, 18, 29, 28), (18, 17, 26, 29), (15, 19, 28, 27), (17, 16, 25, 26), (69, 66, 34, 32), (66, 65, 33, 34), (68, 69, 32, 31), (65, 67, 30, 33), (41, 40, 38, 39), (43, 42, 36, 37), (44, 41, 39, 35), (40, 43, 37, 38), (23, 22, 43, 40), (20, 24, 41, 44), (22, 21, 42, 43), (24, 23, 40, 41), (37, 36, 35, 39, 38), (2, 3, 48, 47), (3, 4, 49, 48), (1, 2, 47, 46), (4, 0, 45, 49), (48, 49, 54, 53), (46, 47, 52, 51), (49, 45, 50, 54), (47, 48, 53, 52), (61, 60, 59, 58), (63, 62, 57, 56), (60, 64, 55, 59), (62, 61, 58, 57), (52, 53, 61, 62), (54, 50, 64, 60), (51, 52, 62, 63), (53, 54, 60, 61), (26, 25, 67, 65), (27, 28, 69, 68), (29, 26, 65, 66), (28, 29, 66, 69)])
_uv = me_cube_003.uv_layers.new(name='UVMap')
_uv.uv.foreach_set('vector', [0.0, 0.0, 0.0, 0.0, 0.0, 0.0, 0.0, 0.0, 0.0, 0.0, 0.0, 0.0, 0.0, 0.0, 0.0, 0.0, 0.0, 0.0, 0.0, 0.0, 0.0, 0.0, 0.0, 0.0, 0.0, 0.0, 0.0, 0.0, 0.0, 0.0, 0.0, 0.0, 0.0, 0.0, 0.0, 0.0, 0.0, 0.0, 0.0, 0.0, 0.0, 0.0, 0.0, 0.0, 0.0, 0.0, 0.0, 0.0, 0.0, 0.0, 0.0, 0.0, 0.0, 0.0, 0.0, 0.0, 0.0, 0.0, 0.0, 0.0, 0.0, 0.0, 0.0, 0.0, 0.0, 0.0, 0.0, 0.0, 0.0, 0.0, 0.0, 0.0, 0.0, 0.0, 0.0, 0.0, 0.0, 0.0, 0.0, 0.0, 0.0, 0.0, 0.0, 0.0, 0.0, 0.0, 0.0, 0.0, 0.0, 0.0, 0.0, 0.0, 0.0, 0.0, 0.0, 0.0, 0.0, 0.0, 0.0, 0.0, 0.0, 0.0, 0.0, 0.0, 0.0, 0.0, 0.0, 0.0, 0.0, 0.0, 0.0, 0.0, 0.0, 0.0, 0.0, 0.0, 0.0, 0.0, 0.0, 0.0, 0.0, 0.0, 0.0, 0.0, 0.0, 0.0, 0.0, 0.0, 0.0, 0.0, 0.0, 0.0, 0.0, 0.0, 0.0, 0.0, 0.0, 0.0, 0.0, 0.0, 0.0, 0.0, 0.0, 0.0, 0.0, 0.0, 0.0, 0.0, 0.0, 0.0, 0.0, 0.0, 0.0, 0.0, 0.0, 0.0, 0.0, 0.0, 0.0, 0.0, 0.0, 0.0, 0.0, 0.0, 0.0, 0.0, 0.0, 0.0, 0.0, 0.0, 0.0, 0.0, 0.0, 0.0, 0.0, 0.0, 0.0, 0.0, 0.0, 0.0, 0.0, 0.0, 0.0, 0.0, 0.0, 0.0, 0.0, 0.0, 0.0, 0.0, 0.0, 0.0, 0.0, 0.0, 0.0, 0.0, 0.0, 0.0, 0.0, 0.0, 0.0, 0.0, 0.0, 0.0, 0.0, 0.0, 0.0, 0.0, 0.0, 0.0, 0.0, 0.0, 0.0, 0.0, 0.0, 0.0, 0.0, 0.0, 0.0, 0.0, 0.0, 0.0, 0.0, 0.0, 0.0, 0.0, 0.0, 0.0, 0.0, 0.0, 0.0, 0.0, 0.0, 0.0, 0.0, 0.0, 0.0, 0.0, 0.0, 0.0, 0.0, 0.0, 0.0, 0.0, 0.0, 0.0, 0.0, 0.0, 0.0, 0.0, 0.0, 0.0, 0.0, 0.0, 0.0, 0.0, 0.0, 0.0, 0.0, 0.0, 0.0, 0.0, 0.0, 0.0, 0.0, 0.0, 0.0, 0.0, 0.0, 0.0, 0.0, 0.0, 0.0, 0.0, 0.0, 0.0, 0.0, 0.0, 0.0, 0.0, 0.0, 0.0, 0.0, 0.0, 0.0, 0.0, 0.0, 0.0, 0.0, 0.0, 0.0, 0.0, 0.0, 0.0, 0.0, 0.0, 0.0, 0.0, 0.0, 0.0, 0.0, 0.0, 0.0, 0.0, 0.0, 0.0, 0.0, 0.0, 0.0, 0.0, 0.0, 0.0, 0.0, 0.0, 0.0, 0.0, 0.0, 0.0, 0.0, 0.0, 0.0, 0.0, 0.0, 0.0, 0.0, 0.0, 0.0, 0.0, 0.0, 0.0, 0.0, 0.0, 0.0, 0.0, 0.0, 0.0, 0.0, 0.0, 0.0, 0.0, 0.0, 0.0, 0.0, 0.0, 0.0, 0.0, 0.0, 0.0, 0.0, 0.0, 0.0, 0.0, 0.0, 0.0, 0.0, 0.0, 0.0, 0.0, 0.0, 0.0, 0.0, 0.0, 0.0, 0.0, 0.0, 0.0, 0.0, 0.0, 0.0, 0.0, 0.0, 0.0, 0.0, 0.0, 0.0, 0.0, 0.0, 0.0, 0.0, 0.0, 0.0, 0.0, 0.0, 0.0, 0.0, 0.0, 0.0, 0.0, 0.0, 0.0, 0.0, 0.0, 0.0, 0.0, 0.0, 0.0, 0.0, 0.0, 0.0, 0.0, 0.0, 0.0, 0.0, 0.0, 0.0, 0.0, 0.0, 0.0, 0.0, 0.0, 0.0, 0.0, 0.0, 0.0, 0.0, 0.0, 0.0, 0.0, 0.0, 0.0, 0.0, 0.0, 0.0, 0.0, 0.0, 0.0])
me_cube_003.use_remesh_fix_poles = True
me_cube_003.use_remesh_preserve_attributes = False
me_cube_003.use_mirror_vertex_groups = False
me_cube_003.update()
me_cube_004 = bpy.data.meshes.new('Cube.004')
me_cube_004.from_pydata([(0.9542, -1.049, 5.961), (0.9542, 0.9499, 5.882), (1.462, 0.6014, 4.734), (1.142, -0.02448, 6.152), (1.293, -1.106, 4.55), (0.5633, 1.122, 5.941), (1.134, 0.9893, 5.427), (1.079, 0.5804, 6.062), (1.079, -0.6488, 6.124), (1.133, -1.117, 5.441), (0.5633, -1.222, 6.042), (0.6781, 1.271, 4.688), (1.578, -0.02994, 5.51), (1.56, -0.5438, 4.403), (0.5189, -1.476, 4.627), (0.6049, -0.02243, 6.412), (0.6238, 1.292, 5.387), (1.469, 0.5401, 5.487), (1.469, -0.6273, 5.501), (0.6243, -1.43, 5.392), (0.5811, 0.6498, 6.277), (0.5811, -0.7123, 6.361), (1.25, 0.9492, 4.192), (0.6781, 1.271, 4.179), (1.136, 0.6282, 3.487), (-0.9542, -1.049, 5.961), (-0.9542, 0.9499, 5.882), (4.625e-05, 1.249, 5.892), (-1.141, -0.02448, 6.152), (-1.197, -1.1, 4.699), (4.625e-05, -1.345, 5.992), (4.625e-05, -0.02141, 6.424), (-0.5633, 1.122, 5.941), (-1.134, 0.9893, 5.427), (-1.079, 0.5804, 6.062), (-1.079, -0.6488, 6.124), (-1.133, -1.117, 5.441), (-0.5633, -1.222, 6.042), (4.625e-05, 1.48, 5.334), (-1.578, -0.02994, 5.51), (-1.58, -0.5832, 4.414), (4.625e-05, -1.612, 5.328), (4.625e-05, 0.7094, 6.264), (4.625e-05, -0.7697, 6.35), (-0.6048, -0.02243, 6.412), (-0.6238, 1.292, 5.387), (-1.469, 0.2738, 5.533), (-1.469, -0.6273, 5.501), (-0.6242, -1.43, 5.392), (-0.581, 0.6498, 6.277), (-0.581, -0.7123, 6.361), (-1.25, 0.9492, 4.7), (4.625e-05, 1.485, 4.656), (-0.6781, 1.271, 4.688), (-1.25, 0.9492, 4.192), (4.625e-05, 1.485, 4.15), (-0.6781, 1.271, 4.179), (-1.139, 0.7701, 3.535), (0.2817, 1.188, 5.918), (0.2817, -1.287, 6.019), (0.3918, -1.549, 4.415), (0.3025, -0.0223, 6.421), (0.3119, 1.39, 5.361), (0.3122, -1.526, 5.36), (0.2906, 0.6811, 6.273), (0.2906, -0.7433, 6.359), (0.3391, 1.381, 4.671), (0.3391, 1.381, 4.162), (0.2676, 1.042, 3.445), (-0.2816, 1.188, 5.918), (-0.2816, -1.287, 6.019), (-0.339, 1.381, 4.671), (-0.3453, -1.569, 4.614), (-0.3024, -0.0223, 6.421), (-0.3119, 1.39, 5.361), (-0.3121, -1.526, 5.36), (-0.2905, 0.6811, 6.273), (-0.2905, -0.7433, 6.359), (-0.339, 1.381, 4.162), (-0.7587, 1.036, 5.911), (-0.7587, -1.136, 6.001), (-0.9341, -1.279, 4.533), (-0.8732, -0.02345, 6.282), (-0.8788, 1.141, 5.407), (-0.8786, -1.273, 5.417), (-0.8299, 0.6151, 6.17), (-0.8299, -0.6806, 6.242), (-0.9642, 1.11, 4.694), (-0.9642, 1.11, 4.186), (-0.8618, 0.8719, 3.492), (0.7588, 1.036, 5.911), (0.7588, -1.136, 6.001), (0.8293, -1.369, 4.516), (0.8732, -0.02345, 6.282), (0.8788, 1.141, 5.407), (0.8787, -1.273, 5.417), (0.83, 0.6151, 6.17), (0.83, -0.6806, 6.242), (0.9642, 1.11, 4.694), (0.9642, 1.11, 4.186), (1.017, -0.849, 6.042), (4.625e-05, -1.057, 6.171), (1.301, -0.8721, 5.471), (0.5722, -0.9672, 6.201), (-1.016, -0.849, 6.042), (-1.301, -0.8721, 5.471), (-0.5721, -0.9672, 6.201), (0.2861, -1.015, 6.189), (-0.2861, -1.015, 6.189), (-0.7943, -0.9081, 6.122), (0.7944, -0.9081, 6.122), (0.655, -1.047, 4.445), (-0.8246, 0.7961, 3.502), (1.664, -0.04592, 4.323), (-0.8178, -1.045, 4.529), (-0.2466, 0.962, 3.464), (1.511, 0.2777, 3.829), (0.5626, 0.9933, 3.448), (1.335, 0.4174, 3.673), (-0.3024, -1.321, 4.631), (0.02307, -1.659, 4.507), (0.2467, 0.962, 3.464), (-1.696, -0.1308, 4.427), (0.355, -1.317, 4.425), (-1.244, 0.398, 3.651), (-0.534, 0.9145, 3.462), (4.625e-05, 1.004, 3.469), (-1.083, 0.7067, 3.54), (-1.379, 0.1553, 4.036), (-1.389, -0.01308, 4.303), (-1.591, 0.2354, 4.033), (4.625e-05, 1.085, 3.447), (-1.318, 0.439, 3.65), (-0.2843, -1.247, 4.494), (-1.322, -0.4932, 4.371), (-1.523, -0.2101, 4.451), (-0.2675, 1.042, 3.445), (0.009143, -1.4, 4.489), (-1.556, -0.346, 4.382), (-1.061, -0.93, 4.701), (1.268, 0.366, 3.686), (0.5341, 0.9145, 3.462), (1.078, 0.5674, 3.501), (1.391, 0.2538, 3.858), (1.393, 0.06594, 4.139), (0.8495, 0.8795, 3.497), (0.2957, -1.233, 4.58), (1.325, -0.4507, 4.368), (-1.378, -0.8692, 4.33), (1.505, -0.1145, 4.355), (1.554, -0.4869, 4.165), (1.625, 0.1788, 4.15), (1.434, -0.435, 4.179), (1.13, -0.9016, 4.536), (-0.3793, -1.479, 4.493), (-1.611, 0.1945, 4.239), (-0.5626, 0.9933, 3.448), (1.416, -0.8601, 4.605), (0.8063, 0.8074, 3.51), (1.21, -0.7298, 4.603), (-1.17, -0.7217, 4.327), (1.23, 0.787, 3.84), (-1.231, 0.8602, 3.865), (0.3126, 1.223, 3.803), (-0.941, 0.9954, 3.839), (1.459, 0.3266, 3.746), (-1.352, 0.2593, 3.844), (-1.511, 0.339, 3.85), (1.37, 0.2936, 3.771), (0.6394, 1.141, 3.813), (3.281e-06, 1.299, 3.797), (-0.6394, 1.141, 3.813), (-0.3126, 1.223, 3.803), (0.9346, 0.9994, 3.842), (-1.199, 0.9667, 5.019), (-1.581, 0.1408, 5.033), (-1.446, 0.5858, 4.997), (-1.514, 0.5678, 4.558), (-1.671, -0.3719, 4.442), (-1.514, 0.5678, 4.559), (1.469, 0.5401, 5.487)], [], [(66, 11, 16, 62), (62, 16, 5, 58), (94, 6, 1, 90), (98, 2, 6, 94), (6, 17, 7, 1), (17, 12, 3, 7), (113, 150, 12, 17), (150, 13, 18, 12), (12, 18, 8, 3), (102, 9, 0, 100), (157, 4, 9, 102), (92, 14, 19, 95), (95, 19, 10, 91), (63, 41, 30, 59), (60, 120, 41, 63), (90, 96, 20, 5), (58, 64, 42, 27), (64, 61, 31, 42), (96, 93, 15, 20), (93, 97, 21, 15), (61, 65, 43, 31), (107, 59, 30, 101), (110, 91, 10, 103), (2, 22, 116, 151), (66, 67, 23, 11), (98, 99, 22, 2), (161, 24, 118, 165), (163, 68, 117, 169), (173, 145, 24, 161), (71, 74, 45, 53), (74, 69, 32, 45), (83, 79, 26, 33), (87, 83, 33, 174, 51), (33, 26, 34, 46), (46, 34, 28, 39), (178, 39, 47, 40), (39, 28, 35, 47), (105, 104, 25, 36), (148, 105, 36, 29), (81, 84, 48, 154), (84, 80, 37, 48), (75, 70, 30, 41), (72, 75, 41, 120), (79, 32, 49, 85), (69, 27, 42, 76), (76, 42, 31, 73), (85, 49, 44, 82), (82, 44, 50, 86), (73, 31, 43, 77), (108, 101, 30, 70), (109, 106, 37, 80), (51, 177, 130, 54), (177, 122, 155, 130), (71, 53, 56, 78), (87, 51, 54, 88), (162, 167, 132, 57), (172, 171, 156, 136), (164, 162, 57, 89), (170, 131, 68, 163), (52, 55, 67, 66), (103, 10, 59, 107), (15, 21, 65, 61), (20, 15, 61, 64), (5, 20, 64, 58), (14, 60, 63, 19), (19, 63, 59, 10), (38, 62, 58, 27), (52, 66, 62, 38), (170, 172, 136, 131), (52, 71, 78, 55), (106, 108, 70, 37), (44, 73, 77, 50), (49, 76, 73, 44), (32, 69, 76, 49), (154, 48, 75, 72), (48, 37, 70, 75), (38, 27, 69, 74), (52, 38, 74, 71), (171, 164, 89, 156), (53, 87, 88, 56), (104, 109, 80, 25), (28, 82, 86, 35), (34, 85, 82, 28), (26, 79, 85, 34), (36, 25, 80, 84), (29, 36, 84, 81), (53, 45, 83, 87), (45, 32, 79, 83), (169, 117, 145, 173), (11, 23, 99, 98), (100, 0, 91, 110), (3, 8, 97, 93), (7, 3, 93, 96), (1, 7, 96, 90), (9, 95, 91, 0), (4, 92, 95, 9), (11, 98, 94, 16), (16, 94, 90, 5), (8, 100, 110, 97), (35, 86, 109, 104), (50, 77, 108, 106), (21, 103, 107, 65), (86, 50, 106, 109), (77, 43, 101, 108), (40, 47, 105, 148), (47, 35, 104, 105), (97, 110, 103, 21), (65, 107, 101, 43), (13, 157, 102, 18), (18, 102, 100, 8), (118, 24, 142, 140), (57, 132, 124, 127), (29, 81, 114, 139), (72, 120, 137, 119), (68, 131, 126, 121), (131, 136, 115, 126), (150, 113, 149, 152), (81, 154, 133, 114), (145, 117, 141, 158), (156, 89, 112, 125), (136, 156, 125, 115), (178, 40, 134, 138), (40, 148, 160, 134), (92, 4, 153, 111), (130, 155, 129, 128), (148, 29, 139, 160), (89, 57, 127, 112), (151, 116, 143, 144), (122, 178, 138, 135), (120, 60, 123, 137), (24, 145, 158, 142), (154, 72, 119, 133), (4, 157, 159, 153), (13, 150, 152, 147), (155, 122, 135, 129), (157, 13, 147, 159), (117, 68, 121, 141), (165, 118, 140, 168), (167, 130, 128, 166), (113, 151, 144, 149), (132, 167, 166, 124), (116, 165, 168, 143), (23, 169, 173, 99), (56, 88, 164, 171), (55, 78, 172, 170), (55, 170, 163, 67), (88, 54, 162, 164), (78, 56, 171, 172), (54, 130, 167, 162), (99, 173, 161, 22), (67, 163, 169, 23), (22, 161, 165, 116), (14, 92, 111, 146), (60, 14, 146, 123), (175, 176, 174, 33, 46), (177, 179, 122), (178, 122, 175, 46, 39), (175, 122, 179, 176), (174, 176, 179, 51), (2, 180, 17, 6), (113, 17, 180, 2, 151)])
_uv = me_cube_004.uv_layers.new(name='UVMap')
_uv.uv.foreach_set('vector', [0.5001, 0.401, 0.5, 0.4275, 0.5739, 0.4234, 0.5703, 0.3976, 0.5703, 0.3976, 0.5739, 0.4234, 0.6495, 0.413, 0.6406, 0.3915, 0.5764, 0.452, 0.579, 0.4805, 0.6753, 0.4497, 0.6624, 0.4313, 0.5, 0.4573, 0.5, 0.4872, 0.579, 0.4805, 0.5764, 0.452, 0.579, 0.4805, 0.5743, 0.5507, 0.6445, 0.546, 0.6753, 0.4497, 0.5743, 0.5507, 0.571, 0.625, 0.6378, 0.625, 0.6445, 0.546, 0.5, 0.554, 0.5, 0.625, 0.571, 0.625, 0.5743, 0.5507, 0.5, 0.625, 0.5, 0.696, 0.5743, 0.6993, 0.571, 0.625, 0.571, 0.625, 0.5743, 0.6993, 0.6445, 0.704, 0.6378, 0.625, 0.5766, 0.7344, 0.579, 0.7695, 0.6753, 0.8003, 0.6599, 0.7522, 0.5, 0.7294, 0.5, 0.7628, 0.579, 0.7695, 0.5766, 0.7344, 0.5, 0.7927, 0.5, 0.8225, 0.5739, 0.8266, 0.5764, 0.798, 0.5764, 0.798, 0.5739, 0.8266, 0.6495, 0.837, 0.6624, 0.8187, 0.5702, 0.8525, 0.5665, 0.8783, 0.6314, 0.88, 0.6404, 0.8585, 0.5003, 0.8499, 0.5006, 0.8772, 0.5665, 0.8783, 0.5702, 0.8525, 0.6937, 0.4626, 0.673, 0.5486, 0.7016, 0.5511, 0.712, 0.4755, 0.7336, 0.4859, 0.7276, 0.5558, 0.7536, 0.5606, 0.7551, 0.4964, 0.7276, 0.5558, 0.7252, 0.625, 0.7529, 0.625, 0.7536, 0.5606, 0.673, 0.5486, 0.6677, 0.625, 0.6975, 0.625, 0.7016, 0.5511, 0.6677, 0.625, 0.673, 0.7014, 0.7016, 0.6989, 0.6975, 0.625, 0.7252, 0.625, 0.7276, 0.6942, 0.7536, 0.6894, 0.7529, 0.625, 0.7306, 0.7291, 0.7336, 0.7641, 0.7552, 0.7536, 0.7544, 0.7215, 0.6834, 0.7444, 0.6937, 0.7874, 0.712, 0.7745, 0.7068, 0.7367, 0.5, 0.4872, 0.5, 0.4872, 0.5, 0.554, 0.5, 0.554, 0.5001, 0.401, 0.5001, 0.401, 0.5, 0.4275, 0.5, 0.4275, 0.5, 0.4573, 0.5, 0.4573, 0.5, 0.4872, 0.5, 0.4872, 0.5, 0.4872, 0.5, 0.4872, 0.5, 0.554, 0.5, 0.554, 0.5001, 0.401, 0.5001, 0.401, 0.5, 0.4275, 0.5, 0.4275, 0.5, 0.4573, 0.5, 0.4573, 0.5, 0.4872, 0.5, 0.4872, 0.5001, 0.401, 0.5703, 0.3975, 0.5739, 0.4234, 0.5, 0.4275, 0.5703, 0.3975, 0.6406, 0.3915, 0.6495, 0.413, 0.5739, 0.4234, 0.5764, 0.452, 0.6624, 0.4313, 0.6753, 0.4497, 0.579, 0.4805, 0.5, 0.4573, 0.5764, 0.452, 0.579, 0.4805, 0.5346, 0.4843, 0.5, 0.4872, 0.579, 0.4805, 0.6753, 0.4497, 0.6445, 0.546, 0.5743, 0.5507, 0.5743, 0.5507, 0.6445, 0.546, 0.6378, 0.625, 0.571, 0.625, 0.5, 0.625, 0.571, 0.625, 0.5743, 0.6993, 0.5, 0.696, 0.571, 0.625, 0.6378, 0.625, 0.6445, 0.704, 0.5743, 0.6993, 0.5766, 0.7344, 0.6599, 0.7522, 0.6753, 0.8003, 0.579, 0.7695, 0.5, 0.7294, 0.5766, 0.7344, 0.579, 0.7695, 0.5, 0.7628, 0.5, 0.7927, 0.5764, 0.798, 0.5739, 0.8266, 0.5001, 0.8299, 0.5764, 0.798, 0.6624, 0.8187, 0.6495, 0.837, 0.5739, 0.8266, 0.5702, 0.8525, 0.6404, 0.8585, 0.6314, 0.88, 0.5665, 0.8783, 0.5003, 0.8499, 0.5702, 0.8525, 0.5665, 0.8783, 0.5006, 0.8772, 0.6937, 0.4626, 0.712, 0.4755, 0.7016, 0.5511, 0.673, 0.5486, 0.7336, 0.4859, 0.7551, 0.4964, 0.7536, 0.5606, 0.7276, 0.5558, 0.7276, 0.5558, 0.7536, 0.5606, 0.7529, 0.625, 0.7252, 0.625, 0.673, 0.5486, 0.7016, 0.5511, 0.6975, 0.625, 0.6677, 0.625, 0.6677, 0.625, 0.6975, 0.625, 0.7016, 0.6989, 0.673, 0.7014, 0.7252, 0.625, 0.7529, 0.625, 0.7536, 0.6894, 0.7276, 0.6942, 0.7306, 0.7291, 0.7544, 0.7215, 0.7552, 0.7536, 0.7336, 0.7641, 0.6834, 0.7444, 0.7068, 0.7367, 0.712, 0.7745, 0.6937, 0.7874, 0.5, 0.4872, 0.5, 0.5139, 0.5, 0.554, 0.5, 0.4872, 0.5, 0.5139, 0.5, 0.554, 0.5, 0.554, 0.5, 0.554, 0.5001, 0.401, 0.5, 0.4275, 0.5, 0.4275, 0.5001, 0.401, 0.5, 0.4573, 0.5, 0.4872, 0.5, 0.4872, 0.5, 0.4573, 0.5, 0.4872, 0.5, 0.554, 0.5, 0.554, 0.5, 0.4872, 0.5001, 0.401, 0.5, 0.4275, 0.5, 0.4275, 0.5001, 0.401, 0.5, 0.4573, 0.5, 0.4872, 0.5, 0.4872, 0.5, 0.4573, 0.5003, 0.3745, 0.5003, 0.3745, 0.5001, 0.401, 0.5001, 0.401, 0.5003, 0.3745, 0.5003, 0.3745, 0.5001, 0.401, 0.5001, 0.401, 0.7068, 0.7367, 0.712, 0.7745, 0.7336, 0.7641, 0.7306, 0.7291, 0.6975, 0.625, 0.7016, 0.6989, 0.7276, 0.6942, 0.7252, 0.625, 0.7016, 0.5511, 0.6975, 0.625, 0.7252, 0.625, 0.7276, 0.5558, 0.712, 0.4755, 0.7016, 0.5511, 0.7276, 0.5558, 0.7336, 0.4859, 0.5, 0.8225, 0.5003, 0.8499, 0.5702, 0.8525, 0.5739, 0.8266, 0.5739, 0.8266, 0.5702, 0.8525, 0.6404, 0.8585, 0.6495, 0.837, 0.5667, 0.3717, 0.5703, 0.3976, 0.6406, 0.3915, 0.6316, 0.37, 0.5003, 0.3745, 0.5001, 0.401, 0.5703, 0.3976, 0.5667, 0.3717, 0.5003, 0.3745, 0.5001, 0.401, 0.5001, 0.401, 0.5003, 0.3745, 0.5003, 0.3745, 0.5001, 0.401, 0.5001, 0.401, 0.5003, 0.3745, 0.7068, 0.7367, 0.7306, 0.7291, 0.7336, 0.7641, 0.712, 0.7745, 0.6975, 0.625, 0.7252, 0.625, 0.7276, 0.6942, 0.7016, 0.6989, 0.7016, 0.5511, 0.7276, 0.5558, 0.7252, 0.625, 0.6975, 0.625, 0.712, 0.4755, 0.7336, 0.4859, 0.7276, 0.5558, 0.7016, 0.5511, 0.5001, 0.8299, 0.5739, 0.8266, 0.5702, 0.8525, 0.5003, 0.8499, 0.5739, 0.8266, 0.6495, 0.837, 0.6404, 0.8585, 0.5702, 0.8525, 0.5667, 0.3717, 0.6316, 0.37, 0.6406, 0.3915, 0.5703, 0.3975, 0.5003, 0.3745, 0.5667, 0.3717, 0.5703, 0.3975, 0.5001, 0.401, 0.5, 0.4275, 0.5, 0.4573, 0.5, 0.4573, 0.5, 0.4275, 0.5, 0.4275, 0.5, 0.4573, 0.5, 0.4573, 0.5, 0.4275, 0.6599, 0.7522, 0.6834, 0.7444, 0.6937, 0.7874, 0.6753, 0.8003, 0.6378, 0.625, 0.6677, 0.625, 0.673, 0.7014, 0.6445, 0.704, 0.6445, 0.546, 0.673, 0.5486, 0.6677, 0.625, 0.6378, 0.625, 0.6753, 0.4497, 0.6937, 0.4626, 0.673, 0.5486, 0.6445, 0.546, 0.579, 0.7695, 0.6753, 0.8003, 0.6624, 0.8187, 0.5764, 0.798, 0.5, 0.7628, 0.579, 0.7695, 0.5764, 0.798, 0.5, 0.7927, 0.5, 0.4275, 0.5739, 0.4234, 0.5764, 0.452, 0.5, 0.4573, 0.5739, 0.4234, 0.6495, 0.413, 0.6624, 0.4313, 0.5764, 0.452, 0.5, 0.4275, 0.5, 0.4275, 0.5, 0.4573, 0.5, 0.4573, 0.5, 0.4275, 0.5, 0.4275, 0.5, 0.4573, 0.5, 0.4573, 0.6599, 0.7522, 0.6753, 0.8003, 0.6937, 0.7874, 0.6834, 0.7444, 0.6378, 0.625, 0.6445, 0.704, 0.673, 0.7014, 0.6677, 0.625, 0.6445, 0.546, 0.6378, 0.625, 0.6677, 0.625, 0.673, 0.5486, 0.6753, 0.4497, 0.6445, 0.546, 0.673, 0.5486, 0.6937, 0.4626, 0.579, 0.7695, 0.5764, 0.798, 0.6624, 0.8187, 0.6753, 0.8003, 0.5, 0.7628, 0.5, 0.7927, 0.5764, 0.798, 0.579, 0.7695, 0.5, 0.4275, 0.5, 0.4573, 0.5764, 0.452, 0.5739, 0.4234, 0.5739, 0.4234, 0.5764, 0.452, 0.6624, 0.4313, 0.6495, 0.413, 0.6445, 0.704, 0.6599, 0.7522, 0.6834, 0.7444, 0.673, 0.7014, 0.6445, 0.704, 0.673, 0.7014, 0.6834, 0.7444, 0.6599, 0.7522, 0.7016, 0.6989, 0.7276, 0.6942, 0.7306, 0.7291, 0.7068, 0.7367, 0.7016, 0.6989, 0.7068, 0.7367, 0.7306, 0.7291, 0.7276, 0.6942, 0.673, 0.7014, 0.7016, 0.6989, 0.7068, 0.7367, 0.6834, 0.7444, 0.7276, 0.6942, 0.7536, 0.6894, 0.7544, 0.7215, 0.7306, 0.7291, 0.5, 0.696, 0.5743, 0.6993, 0.5766, 0.7344, 0.5, 0.7294, 0.5743, 0.6993, 0.6445, 0.704, 0.6599, 0.7522, 0.5766, 0.7344, 0.673, 0.7014, 0.6834, 0.7444, 0.7068, 0.7367, 0.7016, 0.6989, 0.7276, 0.6942, 0.7306, 0.7291, 0.7544, 0.7215, 0.7536, 0.6894, 0.5, 0.696, 0.5, 0.7294, 0.5766, 0.7344, 0.5743, 0.6993, 0.5743, 0.6993, 0.5766, 0.7344, 0.6599, 0.7522, 0.6445, 0.704, 0.5, 0.554, 0.5, 0.4872, 0.5, 0.4872, 0.5, 0.554, 0.5, 0.4872, 0.5, 0.554, 0.5, 0.554, 0.5, 0.4872, 0.5, 0.7628, 0.5, 0.7927, 0.5, 0.7927, 0.5, 0.7628, 0.5003, 0.8499, 0.5006, 0.8772, 0.5006, 0.8772, 0.5003, 0.8499, 0.5001, 0.401, 0.5003, 0.3745, 0.5003, 0.3745, 0.5001, 0.401, 0.5003, 0.3745, 0.5001, 0.401, 0.5001, 0.401, 0.5003, 0.3745, 0.5, 0.625, 0.5, 0.554, 0.5, 0.554, 0.5, 0.625, 0.5, 0.7927, 0.5001, 0.8299, 0.5001, 0.8299, 0.5, 0.7927, 0.5, 0.4573, 0.5, 0.4275, 0.5, 0.4275, 0.5, 0.4573, 0.5, 0.4275, 0.5, 0.4573, 0.5, 0.4573, 0.5, 0.4275, 0.5001, 0.401, 0.5, 0.4275, 0.5, 0.4275, 0.5001, 0.401, 0.5, 0.625, 0.5, 0.696, 0.5, 0.696, 0.5, 0.625, 0.5, 0.696, 0.5, 0.7294, 0.5, 0.7294, 0.5, 0.696, 0.5, 0.7927, 0.5, 0.7628, 0.5, 0.7628, 0.5, 0.7927, 0.5, 0.554, 0.5, 0.554, 0.5, 0.554, 0.5, 0.554, 0.5, 0.7294, 0.5, 0.7628, 0.5, 0.7628, 0.5, 0.7294, 0.5, 0.4573, 0.5, 0.4872, 0.5, 0.4872, 0.5, 0.4573, 0.5, 0.554, 0.5, 0.554, 0.5, 0.554, 0.5, 0.554, 0.5, 0.554, 0.5, 0.625, 0.5, 0.625, 0.5, 0.554, 0.5006, 0.8772, 0.5003, 0.8499, 0.5003, 0.8499, 0.5006, 0.8772, 0.5, 0.4872, 0.5, 0.4573, 0.5, 0.4573, 0.5, 0.4872, 0.5001, 0.8299, 0.5003, 0.8499, 0.5003, 0.8499, 0.5001, 0.8299, 0.5, 0.7628, 0.5, 0.7294, 0.5, 0.7294, 0.5, 0.7628, 0.5, 0.696, 0.5, 0.625, 0.5, 0.625, 0.5, 0.696, 0.5, 0.554, 0.5, 0.554, 0.5, 0.554, 0.5, 0.554, 0.5, 0.7294, 0.5, 0.696, 0.5, 0.696, 0.5, 0.7294, 0.5, 0.4275, 0.5001, 0.401, 0.5001, 0.401, 0.5, 0.4275, 0.5, 0.554, 0.5, 0.554, 0.5, 0.554, 0.5, 0.554, 0.5, 0.554, 0.5, 0.554, 0.5, 0.554, 0.5, 0.554, 0.5, 0.554, 0.5, 0.554, 0.5, 0.554, 0.5, 0.554, 0.5, 0.554, 0.5, 0.554, 0.5, 0.554, 0.5, 0.554, 0.5, 0.554, 0.5, 0.554, 0.5, 0.554, 0.5, 0.554, 0.5, 0.4275, 0.5, 0.4275, 0.5, 0.4573, 0.5, 0.4573, 0.5, 0.4275, 0.5, 0.4573, 0.5, 0.4573, 0.5, 0.4275, 0.5003, 0.3745, 0.5001, 0.401, 0.5001, 0.401, 0.5003, 0.3745, 0.5003, 0.3745, 0.5003, 0.3745, 0.5001, 0.401, 0.5001, 0.401, 0.5, 0.4573, 0.5, 0.4872, 0.5, 0.4872, 0.5, 0.4573, 0.5001, 0.401, 0.5, 0.4275, 0.5, 0.4275, 0.5001, 0.401, 0.5, 0.4872, 0.5, 0.554, 0.5, 0.554, 0.5, 0.4872, 0.5, 0.4573, 0.5, 0.4573, 0.5, 0.4872, 0.5, 0.4872, 0.5001, 0.401, 0.5001, 0.401, 0.5, 0.4275, 0.5, 0.4275, 0.5, 0.4872, 0.5, 0.4872, 0.5, 0.554, 0.5, 0.554, 0.5, 0.8225, 0.5, 0.7927, 0.5, 0.7927, 0.0, 0.0, 0.5003, 0.8499, 0.5, 0.8225, 0.0, 0.0, 0.5003, 0.8499, 0.5439, 0.552, 0.5401, 0.5239, 0.5346, 0.4843, 0.579, 0.4805, 0.5743, 0.5507, 0.5, 0.5139, 0.5001, 0.5139, 0.5, 0.554, 0.5, 0.625, 0.5, 0.554, 0.5439, 0.552, 0.5743, 0.5507, 0.571, 0.625, 0.5439, 0.552, 0.5, 0.554, 0.5001, 0.5139, 0.5401, 0.5239, 0.5346, 0.4843, 0.5401, 0.5239, 0.0, 0.0, 0.5, 0.4872, 0.5, 0.4872, 0.5743, 0.5507, 0.5743, 0.5507, 0.579, 0.4805, 0.5, 0.554, 0.5743, 0.5507, 0.5743, 0.5507, 0.5, 0.4872, 0.5, 0.554])
me_cube_004.use_remesh_fix_poles = True
me_cube_004.use_remesh_preserve_attributes = False
me_cube_004.use_mirror_vertex_groups = False
me_cube_004.update()

# ---- objects
ob_empty = bpy.data.objects.new('Empty', None)
ob_empty_001 = bpy.data.objects.new('Empty.001', None)
ob_cube = bpy.data.objects.new('Cube', me_cube)
ob_cube_001 = bpy.data.objects.new('Cube.001', me_cube_003)
ob_cube_002 = bpy.data.objects.new('Cube.002', me_cube_004)

# ---- transforms, parenting, visibility, modifiers, constraints
ob_empty.location = (0.0, 0.0, 0.0)
ob_empty.rotation_euler = (1.571, -0.0, 0.0)
ob_empty.empty_display_type = 'IMAGE'
ob_empty.empty_display_size = 5.0
ob_empty.empty_image_depth = 'BACK'
ob_empty.empty_image_side = 'FRONT'
ob_empty.lineart.crease_threshold = 0.0
ob_empty_001.location = (0.0, 0.0, 0.0)
ob_empty_001.rotation_euler = (1.571, 7.55e-08, 1.571)
ob_empty_001.empty_display_type = 'IMAGE'
ob_empty_001.empty_display_size = 5.0
ob_empty_001.empty_image_depth = 'BACK'
ob_empty_001.empty_image_side = 'FRONT'
ob_empty_001.lineart.crease_threshold = 0.0
ob_cube.location = (0.0, 0.0, 0.0)
ob_cube.scale = (0.3534, 0.3534, 0.3534)
ob_cube.lineart.crease_threshold = 0.0
_m = ob_cube.modifiers.new('Mirror', 'MIRROR')
_m.use_clip = True
ob_cube_001.location = (0.0, 0.0, 0.0)
ob_cube_001.scale = (0.3654, 0.3654, 0.3654)
ob_cube_001.lineart.crease_threshold = 0.0
_m = ob_cube_001.modifiers.new('Mirror', 'MIRROR')
_m.use_clip = True
ob_cube_002.location = (0.0, 0.0, 0.0)
ob_cube_002.scale = (0.3534, 0.3534, 0.3534)
ob_cube_002.lineart.crease_threshold = 0.0

# ---- collection membership
col_collection.objects.link(ob_empty)
col_collection.objects.link(ob_empty_001)
col_collection.objects.link(ob_cube)
col_collection.objects.link(ob_cube_001)
col_collection.objects.link(ob_cube_002)

# ---- scene / render settings (as saved in the file)
scene.frame_start = 1; scene.frame_end = 250; scene.frame_set(0)
scene.render.engine = 'BLENDER_EEVEE_NEXT'
scene.cycles.use_denoising = False
scene.cycles.samples = 128
scene.cycles.sampling_pattern = 'TABULATED_SOBOL'
scene.cycles.use_adaptive_sampling = False
scene.cycles.use_light_tree = False
scene.view_settings.view_transform = 'Filmic'
bpy.context.view_layer.update()

# ---- added for rendering (the .blend has no active camera and no usable light): camera, sun
cam_auto = bpy.data.cameras.new('AutoCamera')
cam_auto.lens = 50.0
cam_auto.sensor_width = 36.0
cam_auto.clip_end = 1000.0
ob_auto_camera = bpy.data.objects.new('AutoCamera', cam_auto)
scene.collection.objects.link(ob_auto_camera)
ob_auto_camera.location = (5.98221, -7.17865, 4.82664)
ob_auto_camera.rotation_euler = (1.09748, -7.21219e-08, 0.694738)
scene.camera = ob_auto_camera
light_auto_sun = bpy.data.lights.new('AutoSun', 'SUN')
light_auto_sun.energy = 3.0
light_auto_sun.angle = 0.0523599
ob_auto_sun = bpy.data.objects.new('AutoSun', light_auto_sun)
scene.collection.objects.link(ob_auto_sun)
ob_auto_sun.rotation_euler = (0.872665, 0.174533, 0.523599)
bpy.context.view_layer.update()
